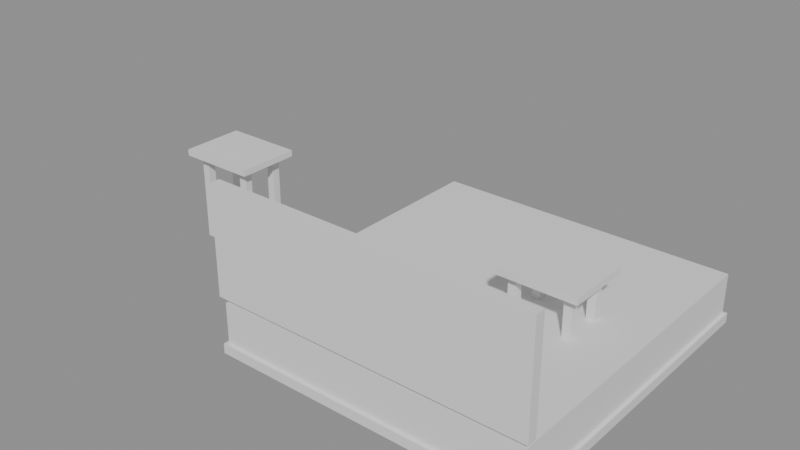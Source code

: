# Source: e0995_after.blend  (saved by Blender 5.2.44; exported with 4.5.12 LTS)
import bpy
from mathutils import Matrix  # noqa: F401  (used for matrix-valued properties, if any)

bpy.ops.wm.read_factory_settings(use_empty=True)
scene = bpy.context.scene
scene.name = 'Scene'

# ---- materials (node trees are filled in below, after node groups)
mat_madera_roble = bpy.data.materials.new('Madera_Roble')
mat_textil_blanco = bpy.data.materials.new('Textil_Blanco')
mat_metal = bpy.data.materials.new('Metal')

# ---- material node trees
mat_madera_roble.use_nodes = True; mat_madera_roble.node_tree.nodes.clear()
_N = mat_madera_roble.node_tree.nodes; _L = mat_madera_roble.node_tree.links
n0 = _N.new('ShaderNodeBsdfPrincipled'); n0.name = 'Principled BSDF'; n0.location = (-200, 100)
n0.inputs[3].default_value = 1.45
n0.inputs[10].default_value = 0.005
n1 = _N.new('ShaderNodeOutputMaterial'); n1.name = 'Material Output'; n1.location = (200, 100)
_L.new(n0.outputs[0], n1.inputs[0])
n1.is_active_output = True
mat_textil_blanco.use_nodes = True; mat_textil_blanco.node_tree.nodes.clear()
_N = mat_textil_blanco.node_tree.nodes; _L = mat_textil_blanco.node_tree.links
n0 = _N.new('ShaderNodeBsdfPrincipled'); n0.name = 'Principled BSDF'; n0.location = (-200, 100)
n0.inputs[3].default_value = 1.45
n0.inputs[10].default_value = 0.005
n1 = _N.new('ShaderNodeOutputMaterial'); n1.name = 'Material Output'; n1.location = (200, 100)
_L.new(n0.outputs[0], n1.inputs[0])
n1.is_active_output = True
mat_metal.use_nodes = True; mat_metal.node_tree.nodes.clear()
_N = mat_metal.node_tree.nodes; _L = mat_metal.node_tree.links
n0 = _N.new('ShaderNodeBsdfPrincipled'); n0.name = 'Principled BSDF'; n0.location = (-200, 100)
n0.inputs[3].default_value = 1.45
n0.inputs[10].default_value = 0.005
n1 = _N.new('ShaderNodeOutputMaterial'); n1.name = 'Material Output'; n1.location = (200, 100)
_L.new(n0.outputs[0], n1.inputs[0])
n1.is_active_output = True

# ---- meshes
me_cama_principal_base_mesh = bpy.data.meshes.new('Cama_Principal_Base_mesh')
me_cama_principal_base_mesh.from_pydata([(0.0, 0.0, 0.0), (1.92, 0.0, 0.0), (1.92, 2.0, 0.0), (0.0, 2.0, 0.0), (0.0, 0.0, 0.06), (1.92, 0.0, 0.06), (1.92, 2.0, 0.06), (0.0, 2.0, 0.06)], [], [(0, 1, 2, 3), (4, 5, 6, 7), (0, 1, 5, 4), (1, 2, 6, 5), (2, 3, 7, 6), (3, 0, 4, 7)])
me_cama_principal_base_mesh.materials.append(mat_madera_roble)
me_cama_principal_base_mesh.update()
me_cama_principal_colchon_mesh = bpy.data.meshes.new('Cama_Principal_Colchon_mesh')
me_cama_principal_colchon_mesh.from_pydata([(0.0, 0.0, 0.0), (1.88, 0.0, 0.0), (1.88, 1.96, 0.0), (0.0, 1.96, 0.0), (0.0, 0.0, 0.25), (1.88, 0.0, 0.25), (1.88, 1.96, 0.25), (0.0, 1.96, 0.25)], [], [(0, 1, 2, 3), (4, 5, 6, 7), (0, 1, 5, 4), (1, 2, 6, 5), (2, 3, 7, 6), (3, 0, 4, 7)])
me_cama_principal_colchon_mesh.materials.append(mat_textil_blanco)
me_cama_principal_colchon_mesh.update()
me_cama_principal_cabecero_mesh = bpy.data.meshes.new('Cama_Principal_Cabecero_mesh')
me_cama_principal_cabecero_mesh.from_pydata([(0.0, 0.0, 0.0), (1.92, 0.0, 0.0), (1.92, 0.06, 0.0), (0.0, 0.06, 0.0), (0.0, 0.0, 0.65), (1.92, 0.0, 0.65), (1.92, 0.06, 0.65), (0.0, 0.06, 0.65)], [], [(0, 1, 2, 3), (4, 5, 6, 7), (0, 1, 5, 4), (1, 2, 6, 5), (2, 3, 7, 6), (3, 0, 4, 7)])
me_cama_principal_cabecero_mesh.materials.append(mat_madera_roble)
me_cama_principal_cabecero_mesh.update()
me_mesita_izquierda_tablero_mesh = bpy.data.meshes.new('Mesita_Izquierda_Tablero_mesh')
me_mesita_izquierda_tablero_mesh.from_pydata([(0.0, 0.0, 0.0), (0.5, 0.0, 0.0), (0.5, 0.4, 0.0), (0.0, 0.4, 0.0), (0.0, 0.0, 0.04), (0.5, 0.0, 0.04), (0.5, 0.4, 0.04), (0.0, 0.4, 0.04)], [], [(0, 1, 2, 3), (4, 5, 6, 7), (0, 1, 5, 4), (1, 2, 6, 5), (2, 3, 7, 6), (3, 0, 4, 7)])
me_mesita_izquierda_tablero_mesh.materials.append(mat_madera_roble)
me_mesita_izquierda_tablero_mesh.update()
me_mesita_izquierda_pata_mesh = bpy.data.meshes.new('Mesita_Izquierda_Pata_mesh')
me_mesita_izquierda_pata_mesh.from_pydata([(0.0, 0.0, 0.0), (0.05, 0.0, 0.0), (0.05, 0.05, 0.0), (0.0, 0.05, 0.0), (0.0, 0.0, 0.56), (0.05, 0.0, 0.56), (0.05, 0.05, 0.56), (0.0, 0.05, 0.56)], [], [(0, 1, 2, 3), (4, 5, 6, 7), (0, 1, 5, 4), (1, 2, 6, 5), (2, 3, 7, 6), (3, 0, 4, 7)])
me_mesita_izquierda_pata_mesh.materials.append(mat_metal)
me_mesita_izquierda_pata_mesh.update()
me_mesita_izquierda_pata_mesh_001 = bpy.data.meshes.new('Mesita_Izquierda_Pata_mesh.001')
me_mesita_izquierda_pata_mesh_001.from_pydata([(0.0, 0.0, 0.0), (0.05, 0.0, 0.0), (0.05, 0.05, 0.0), (0.0, 0.05, 0.0), (0.0, 0.0, 0.56), (0.05, 0.0, 0.56), (0.05, 0.05, 0.56), (0.0, 0.05, 0.56)], [], [(0, 1, 2, 3), (4, 5, 6, 7), (0, 1, 5, 4), (1, 2, 6, 5), (2, 3, 7, 6), (3, 0, 4, 7)])
me_mesita_izquierda_pata_mesh_001.materials.append(mat_metal)
me_mesita_izquierda_pata_mesh_001.update()
me_mesita_izquierda_pata_mesh_002 = bpy.data.meshes.new('Mesita_Izquierda_Pata_mesh.002')
me_mesita_izquierda_pata_mesh_002.from_pydata([(0.0, 0.0, 0.0), (0.05, 0.0, 0.0), (0.05, 0.05, 0.0), (0.0, 0.05, 0.0), (0.0, 0.0, 0.56), (0.05, 0.0, 0.56), (0.05, 0.05, 0.56), (0.0, 0.05, 0.56)], [], [(0, 1, 2, 3), (4, 5, 6, 7), (0, 1, 5, 4), (1, 2, 6, 5), (2, 3, 7, 6), (3, 0, 4, 7)])
me_mesita_izquierda_pata_mesh_002.materials.append(mat_metal)
me_mesita_izquierda_pata_mesh_002.update()
me_mesita_izquierda_pata_mesh_003 = bpy.data.meshes.new('Mesita_Izquierda_Pata_mesh.003')
me_mesita_izquierda_pata_mesh_003.from_pydata([(0.0, 0.0, 0.0), (0.05, 0.0, 0.0), (0.05, 0.05, 0.0), (0.0, 0.05, 0.0), (0.0, 0.0, 0.56), (0.05, 0.0, 0.56), (0.05, 0.05, 0.56), (0.0, 0.05, 0.56)], [], [(0, 1, 2, 3), (4, 5, 6, 7), (0, 1, 5, 4), (1, 2, 6, 5), (2, 3, 7, 6), (3, 0, 4, 7)])
me_mesita_izquierda_pata_mesh_003.materials.append(mat_metal)
me_mesita_izquierda_pata_mesh_003.update()
me_mesita_derecha_tablero_mesh = bpy.data.meshes.new('Mesita_Derecha_Tablero_mesh')
me_mesita_derecha_tablero_mesh.from_pydata([(0.0, 0.0, 0.0), (0.5, 0.0, 0.0), (0.5, 0.4, 0.0), (0.0, 0.4, 0.0), (0.0, 0.0, 0.04), (0.5, 0.0, 0.04), (0.5, 0.4, 0.04), (0.0, 0.4, 0.04)], [], [(0, 1, 2, 3), (4, 5, 6, 7), (0, 1, 5, 4), (1, 2, 6, 5), (2, 3, 7, 6), (3, 0, 4, 7)])
me_mesita_derecha_tablero_mesh.materials.append(mat_madera_roble)
me_mesita_derecha_tablero_mesh.update()
me_mesita_derecha_pata_mesh = bpy.data.meshes.new('Mesita_Derecha_Pata_mesh')
me_mesita_derecha_pata_mesh.from_pydata([(0.0, 0.0, 0.0), (0.05, 0.0, 0.0), (0.05, 0.05, 0.0), (0.0, 0.05, 0.0), (0.0, 0.0, 0.56), (0.05, 0.0, 0.56), (0.05, 0.05, 0.56), (0.0, 0.05, 0.56)], [], [(0, 1, 2, 3), (4, 5, 6, 7), (0, 1, 5, 4), (1, 2, 6, 5), (2, 3, 7, 6), (3, 0, 4, 7)])
me_mesita_derecha_pata_mesh.materials.append(mat_metal)
me_mesita_derecha_pata_mesh.update()
me_mesita_derecha_pata_mesh_001 = bpy.data.meshes.new('Mesita_Derecha_Pata_mesh.001')
me_mesita_derecha_pata_mesh_001.from_pydata([(0.0, 0.0, 0.0), (0.05, 0.0, 0.0), (0.05, 0.05, 0.0), (0.0, 0.05, 0.0), (0.0, 0.0, 0.56), (0.05, 0.0, 0.56), (0.05, 0.05, 0.56), (0.0, 0.05, 0.56)], [], [(0, 1, 2, 3), (4, 5, 6, 7), (0, 1, 5, 4), (1, 2, 6, 5), (2, 3, 7, 6), (3, 0, 4, 7)])
me_mesita_derecha_pata_mesh_001.materials.append(mat_metal)
me_mesita_derecha_pata_mesh_001.update()
me_mesita_derecha_pata_mesh_002 = bpy.data.meshes.new('Mesita_Derecha_Pata_mesh.002')
me_mesita_derecha_pata_mesh_002.from_pydata([(0.0, 0.0, 0.0), (0.05, 0.0, 0.0), (0.05, 0.05, 0.0), (0.0, 0.05, 0.0), (0.0, 0.0, 0.56), (0.05, 0.0, 0.56), (0.05, 0.05, 0.56), (0.0, 0.05, 0.56)], [], [(0, 1, 2, 3), (4, 5, 6, 7), (0, 1, 5, 4), (1, 2, 6, 5), (2, 3, 7, 6), (3, 0, 4, 7)])
me_mesita_derecha_pata_mesh_002.materials.append(mat_metal)
me_mesita_derecha_pata_mesh_002.update()
me_mesita_derecha_pata_mesh_003 = bpy.data.meshes.new('Mesita_Derecha_Pata_mesh.003')
me_mesita_derecha_pata_mesh_003.from_pydata([(0.0, 0.0, 0.0), (0.05, 0.0, 0.0), (0.05, 0.05, 0.0), (0.0, 0.05, 0.0), (0.0, 0.0, 0.56), (0.05, 0.0, 0.56), (0.05, 0.05, 0.56), (0.0, 0.05, 0.56)], [], [(0, 1, 2, 3), (4, 5, 6, 7), (0, 1, 5, 4), (1, 2, 6, 5), (2, 3, 7, 6), (3, 0, 4, 7)])
me_mesita_derecha_pata_mesh_003.materials.append(mat_metal)
me_mesita_derecha_pata_mesh_003.update()

# ---- objects
ob_cama_principal = bpy.data.objects.new('Cama_Principal', None)
ob_cama_principal_base = bpy.data.objects.new('Cama_Principal_Base', me_cama_principal_base_mesh)
ob_cama_principal_colchon = bpy.data.objects.new('Cama_Principal_Colchon', me_cama_principal_colchon_mesh)
ob_cama_principal_cabecero = bpy.data.objects.new('Cama_Principal_Cabecero', me_cama_principal_cabecero_mesh)
ob_mesita_izquierda = bpy.data.objects.new('Mesita_Izquierda', None)
ob_mesita_izquierda_tablero = bpy.data.objects.new('Mesita_Izquierda_Tablero', me_mesita_izquierda_tablero_mesh)
ob_mesita_izquierda_pata = bpy.data.objects.new('Mesita_Izquierda_Pata', me_mesita_izquierda_pata_mesh)
ob_mesita_izquierda_pata_001 = bpy.data.objects.new('Mesita_Izquierda_Pata.001', me_mesita_izquierda_pata_mesh_001)
ob_mesita_izquierda_pata_002 = bpy.data.objects.new('Mesita_Izquierda_Pata.002', me_mesita_izquierda_pata_mesh_002)
ob_mesita_izquierda_pata_003 = bpy.data.objects.new('Mesita_Izquierda_Pata.003', me_mesita_izquierda_pata_mesh_003)
ob_mesita_derecha = bpy.data.objects.new('Mesita_Derecha', None)
ob_mesita_derecha_tablero = bpy.data.objects.new('Mesita_Derecha_Tablero', me_mesita_derecha_tablero_mesh)
ob_mesita_derecha_pata = bpy.data.objects.new('Mesita_Derecha_Pata', me_mesita_derecha_pata_mesh)
ob_mesita_derecha_pata_001 = bpy.data.objects.new('Mesita_Derecha_Pata.001', me_mesita_derecha_pata_mesh_001)
ob_mesita_derecha_pata_002 = bpy.data.objects.new('Mesita_Derecha_Pata.002', me_mesita_derecha_pata_mesh_002)
ob_mesita_derecha_pata_003 = bpy.data.objects.new('Mesita_Derecha_Pata.003', me_mesita_derecha_pata_mesh_003)

# ---- transforms, parenting, visibility, modifiers, constraints
ob_cama_principal.location = (0.0, 0.0, 0.0)
ob_cama_principal.empty_display_type = 'ARROWS'
ob_cama_principal_base.parent = ob_cama_principal
ob_cama_principal_base.location = (0.0, 0.0, 0.0)
ob_cama_principal_colchon.parent = ob_cama_principal
ob_cama_principal_colchon.location = (0.02, 0.02, 0.06)
ob_cama_principal_cabecero.parent = ob_cama_principal
ob_cama_principal_cabecero.location = (0.0, 0.0, 0.35)
ob_mesita_izquierda.location = (-1.15, 0.8, 0.0)
ob_mesita_izquierda.empty_display_type = 'ARROWS'
ob_mesita_izquierda_tablero.parent = ob_mesita_izquierda
ob_mesita_izquierda_tablero.location = (0.0, 0.0, 0.56)
ob_mesita_izquierda_pata.parent = ob_mesita_izquierda
ob_mesita_izquierda_pata.location = (0.06, 0.06, 0.0)
ob_mesita_izquierda_pata_001.parent = ob_mesita_izquierda
ob_mesita_izquierda_pata_001.location = (0.06, 0.29, 0.0)
ob_mesita_izquierda_pata_002.parent = ob_mesita_izquierda
ob_mesita_izquierda_pata_002.location = (0.39, 0.06, 0.0)
ob_mesita_izquierda_pata_003.parent = ob_mesita_izquierda
ob_mesita_izquierda_pata_003.location = (0.39, 0.29, 0.0)
ob_mesita_derecha.location = (1.15, 0.8, 0.0)
ob_mesita_derecha.empty_display_type = 'ARROWS'
ob_mesita_derecha_tablero.parent = ob_mesita_derecha
ob_mesita_derecha_tablero.location = (0.0, 0.0, 0.56)
ob_mesita_derecha_pata.parent = ob_mesita_derecha
ob_mesita_derecha_pata.location = (0.06, 0.06, 0.0)
ob_mesita_derecha_pata_001.parent = ob_mesita_derecha
ob_mesita_derecha_pata_001.location = (0.06, 0.29, 0.0)
ob_mesita_derecha_pata_002.parent = ob_mesita_derecha
ob_mesita_derecha_pata_002.location = (0.39, 0.06, 0.0)
ob_mesita_derecha_pata_003.parent = ob_mesita_derecha
ob_mesita_derecha_pata_003.location = (0.39, 0.29, 0.0)

# ---- collection membership
scene.collection.objects.link(ob_cama_principal)
scene.collection.objects.link(ob_cama_principal_base)
scene.collection.objects.link(ob_cama_principal_colchon)
scene.collection.objects.link(ob_cama_principal_cabecero)
scene.collection.objects.link(ob_mesita_izquierda)
scene.collection.objects.link(ob_mesita_izquierda_tablero)
scene.collection.objects.link(ob_mesita_izquierda_pata)
scene.collection.objects.link(ob_mesita_izquierda_pata_001)
scene.collection.objects.link(ob_mesita_izquierda_pata_002)
scene.collection.objects.link(ob_mesita_izquierda_pata_003)
scene.collection.objects.link(ob_mesita_derecha)
scene.collection.objects.link(ob_mesita_derecha_tablero)
scene.collection.objects.link(ob_mesita_derecha_pata)
scene.collection.objects.link(ob_mesita_derecha_pata_001)
scene.collection.objects.link(ob_mesita_derecha_pata_002)
scene.collection.objects.link(ob_mesita_derecha_pata_003)

# ---- scene / render settings (as saved in the file)
scene.frame_start = 1; scene.frame_end = 250; scene.frame_set(1)
scene.render.engine = 'BLENDER_EEVEE_NEXT'
scene.render.bake_bias = 0.0
scene.render.bake_samples = 0
scene.render.compositor_device = 'GPU'
scene.eevee.use_volume_custom_range = False
scene.eevee.fast_gi_thickness_near = 0.1
scene.eevee.fast_gi_thickness_far = 0.0
scene.eevee.ray_tracing_options.screen_trace_thickness = 0.1
bpy.context.view_layer.update()

# ---- added for rendering (the .blend has no active camera and no usable light): camera, sun + grey world if the file has none
cam_auto = bpy.data.cameras.new('AutoCamera')
cam_auto.lens = 50.0
cam_auto.sensor_width = 36.0
cam_auto.clip_end = 1000.0
ob_auto_camera = bpy.data.objects.new('AutoCamera', cam_auto)
scene.collection.objects.link(ob_auto_camera)
ob_auto_camera.location = (3.89901, -3.21682, 3.31121)
ob_auto_camera.rotation_euler = (1.09748, -7.21219e-08, 0.694738)
scene.camera = ob_auto_camera
light_auto_sun = bpy.data.lights.new('AutoSun', 'SUN')
light_auto_sun.energy = 3.0
light_auto_sun.angle = 0.0523599
ob_auto_sun = bpy.data.objects.new('AutoSun', light_auto_sun)
scene.collection.objects.link(ob_auto_sun)
ob_auto_sun.rotation_euler = (0.872665, 0.174533, 0.523599)
if scene.world is None:
    world_auto = bpy.data.worlds.new('AutoWorld')
    world_auto.color = (0.3, 0.3, 0.3)
    scene.world = world_auto
bpy.context.view_layer.update()
